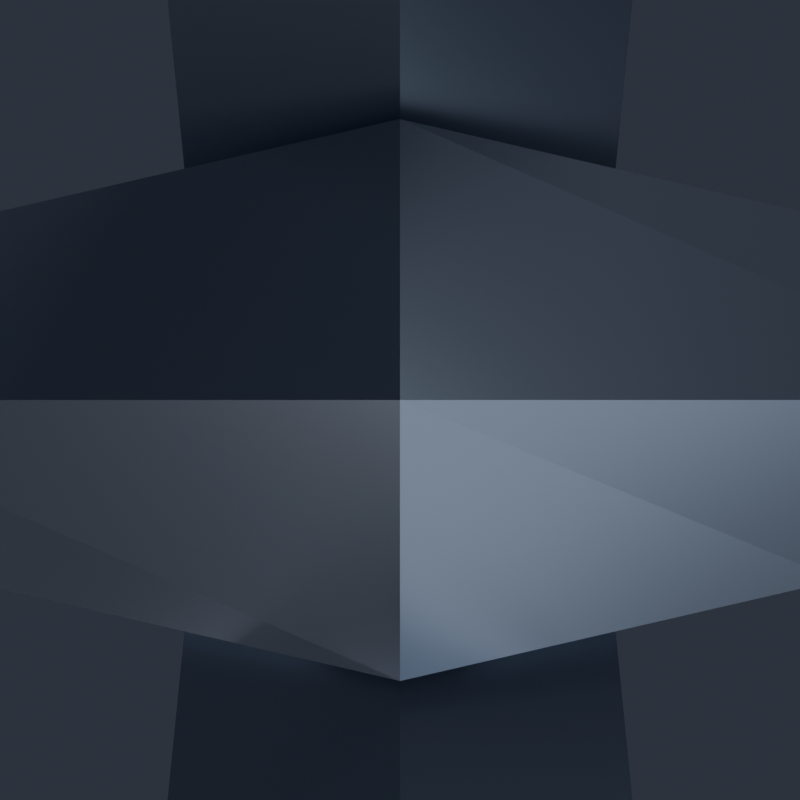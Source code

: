 # Source: DashWing.blend  (saved by Blender 5.2.45; exported with 4.5.12 LTS)
import bpy
from mathutils import Matrix  # noqa: F401  (used for matrix-valued properties, if any)

bpy.ops.wm.read_factory_settings(use_empty=True)
scene = bpy.context.scene
scene.name = 'Scene'

# ---- collections
col_dashwing = bpy.data.collections.new('DashWing'); scene.collection.children.link(col_dashwing)
col_renderrig = bpy.data.collections.new('RenderRig'); scene.collection.children.link(col_renderrig)

# ---- materials (node trees are filled in below, after node groups)
mat_wing_steel = bpy.data.materials.new('Wing_Steel')
mat_wing_dark = bpy.data.materials.new('Wing_Dark')
mat_wing_neon = bpy.data.materials.new('Wing_Neon')

# ---- material node trees
mat_wing_steel.use_nodes = True; mat_wing_steel.node_tree.nodes.clear()
_N = mat_wing_steel.node_tree.nodes; _L = mat_wing_steel.node_tree.links
n0 = _N.new('ShaderNodeBsdfPrincipled'); n0.name = 'Principled BSDF'; n0.location = (-200, 100)
n0.inputs[0].default_value = (0.3231, 0.3712, 0.4564, 1.0)
n0.inputs[1].default_value = 0.88
n0.inputs[2].default_value = 0.28
n0.inputs[10].default_value = 0.005
n0.inputs[13].default_value = 0.55
n0.inputs[27].default_value = (0.3231, 0.3712, 0.4564, 1.0)
n1 = _N.new('ShaderNodeOutputMaterial'); n1.name = 'Material Output'; n1.location = (200, 100)
_L.new(n0.outputs[0], n1.inputs[0])
n1.is_active_output = True
mat_wing_dark.use_nodes = True; mat_wing_dark.node_tree.nodes.clear()
_N = mat_wing_dark.node_tree.nodes; _L = mat_wing_dark.node_tree.links
n0 = _N.new('ShaderNodeBsdfPrincipled'); n0.name = 'Principled BSDF'; n0.location = (-200, 100)
n0.inputs[0].default_value = (0.02732, 0.0356, 0.05951, 1.0)
n0.inputs[1].default_value = 0.84
n0.inputs[2].default_value = 0.35
n0.inputs[10].default_value = 0.005
n0.inputs[13].default_value = 0.55
n0.inputs[27].default_value = (0.02732, 0.0356, 0.05951, 1.0)
n1 = _N.new('ShaderNodeOutputMaterial'); n1.name = 'Material Output'; n1.location = (200, 100)
_L.new(n0.outputs[0], n1.inputs[0])
n1.is_active_output = True
mat_wing_neon.use_nodes = True; mat_wing_neon.node_tree.nodes.clear()
_N = mat_wing_neon.node_tree.nodes; _L = mat_wing_neon.node_tree.links
n0 = _N.new('ShaderNodeBsdfPrincipled'); n0.name = 'Principled BSDF'; n0.location = (-200, 100)
n0.inputs[0].default_value = (0.04971, 0.7454, 0.8879, 1.0)
n0.inputs[2].default_value = 0.2
n0.inputs[10].default_value = 0.005
n0.inputs[13].default_value = 0.38
n0.inputs[27].default_value = (0.04971, 0.7454, 0.8879, 1.0)
n0.inputs[28].default_value = 3.2
n1 = _N.new('ShaderNodeOutputMaterial'); n1.name = 'Material Output'; n1.location = (200, 100)
_L.new(n0.outputs[0], n1.inputs[0])
n1.is_active_output = True

# ---- world
world_charmstudioworld = bpy.data.worlds.new('CharmStudioWorld'); scene.world = world_charmstudioworld
world_charmstudioworld.use_nodes = True; world_charmstudioworld.node_tree.nodes.clear()
_N = world_charmstudioworld.node_tree.nodes; _L = world_charmstudioworld.node_tree.links
n0 = _N.new('ShaderNodeBackground'); n0.name = 'Background'; n0.location = (-200, 100)
n0.inputs[0].default_value = (0.028, 0.034, 0.048, 1.0)
n0.inputs[1].default_value = 1.15
n1 = _N.new('ShaderNodeOutputWorld'); n1.name = 'World Output'; n1.location = (200, 100)
_L.new(n0.outputs[0], n1.inputs[0])
n1.is_active_output = True

# ---- cameras
cam_reviewcam = bpy.data.cameras.new('ReviewCam')
cam_reviewcam.clip_start = 0.01
cam_reviewcam.clip_end = 50.0

# ---- lights
light_keylight = bpy.data.lights.new('KeyLight', 'AREA')
light_keylight.color = (1.0, 0.98, 0.95)
light_keylight.energy = 6.4
light_keylight.size = 0.85
light_filllight = bpy.data.lights.new('FillLight', 'AREA')
light_filllight.color = (0.82, 0.9, 1.0)
light_filllight.energy = 3.0
light_filllight.size = 1.1
light_rimlight = bpy.data.lights.new('RimLight', 'AREA')
light_rimlight.color = (0.92, 0.96, 1.0)
light_rimlight.energy = 5.5
light_rimlight.size = 0.75
light_underbounce = bpy.data.lights.new('UnderBounce', 'AREA')
light_underbounce.color = (0.88, 0.91, 1.0)
light_underbounce.energy = 1.5
light_underbounce.size = 0.9

# ---- meshes
me_dashwing_chain_mesh = bpy.data.meshes.new('DashWing_Chain_Mesh')
me_dashwing_chain_mesh.from_pydata([(0.0, 0.02332, -0.006536), (-0.006928, 0.01732, -0.01), (0.0, 0.01132, -0.01346), (0.006928, 0.01732, -0.01), (0.006928, 1.225e-18, 0.0), (0.0, 1.225e-18, 0.006928), (-0.006928, 1.225e-18, 0.0), (0.0, 1.225e-18, -0.006928), (0.0, -0.01132, -0.01346), (0.006928, -0.01732, -0.01), (0.0, -0.02332, -0.006536), (-0.006928, -0.01732, -0.01), (0.0, -0.01132, -0.02654), (0.006928, -0.01732, -0.03), (0.0, -0.02332, -0.03346), (-0.006928, -0.01732, -0.03), (0.006928, -3.674e-18, -0.04), (0.0, -3.674e-18, -0.04693), (-0.006928, -3.674e-18, -0.04), (0.0, -3.674e-18, -0.03307), (0.0, 0.02332, -0.03346), (-0.006928, 0.01732, -0.03), (0.0, 0.01132, -0.02654), (0.006928, 0.01732, -0.03), (0.0, 0.006829, -0.027), (0.0, 0.0, -0.02017), (0.0, -0.006829, -0.027), (0.0, 0.0, -0.03383), (0.015, 0.006163, -0.03804), (0.0205, 0.0, -0.03526), (0.015, -0.006163, -0.03804), (0.0095, 0.0, -0.04082), (0.015, 0.006163, -0.06196), (0.0205, 0.0, -0.06474), (0.015, -0.006163, -0.06196), (0.0095, 0.0, -0.05918), (0.0, 0.006829, -0.073), (0.0, 0.0, -0.07983), (0.0, -0.006829, -0.073), (0.0, 0.0, -0.06617), (-0.015, 0.006163, -0.06196), (-0.0205, 0.0, -0.06474), (-0.015, -0.006163, -0.06196), (-0.0095, 0.0, -0.05918), (-0.015, 0.006163, -0.03804), (-0.0205, 0.0, -0.03526), (-0.015, -0.006163, -0.03804), (-0.0095, 0.0, -0.04082), (0.006829, 0.0, -0.06), (0.0, 0.0, -0.06683), (-0.006829, 0.0, -0.06), (0.0, 0.0, -0.05317), (0.0, 0.0205, -0.06826), (0.006163, 0.015, -0.07104), (0.0, 0.0095, -0.07382), (-0.006163, 0.015, -0.07104), (0.0, 0.0205, -0.09774), (0.006163, 0.015, -0.09496), (0.0, 0.0095, -0.09218), (-0.006163, 0.015, -0.09496), (0.006829, 0.0, -0.106), (0.0, 0.0, -0.09917), (-0.006829, 0.0, -0.106), (0.0, 0.0, -0.1128), (0.0, -0.0095, -0.09218), (-0.006163, -0.015, -0.09496), (0.0, -0.0205, -0.09774), (0.006163, -0.015, -0.09496), (0.0, -0.0095, -0.07382), (-0.006163, -0.015, -0.07104), (0.0, -0.0205, -0.06826), (0.006163, -0.015, -0.07104)], [], [(0, 1, 5, 4), (1, 2, 6, 5), (2, 3, 7, 6), (3, 0, 4, 7), (4, 5, 9, 8), (5, 6, 10, 9), (6, 7, 11, 10), (7, 4, 8, 11), (8, 9, 13, 12), (9, 10, 14, 13), (10, 11, 15, 14), (11, 8, 12, 15), (12, 13, 17, 16), (13, 14, 18, 17), (14, 15, 19, 18), (15, 12, 16, 19), (16, 17, 21, 20), (17, 18, 22, 21), (18, 19, 23, 22), (19, 16, 20, 23), (20, 21, 1, 0), (21, 22, 2, 1), (22, 23, 3, 2), (23, 20, 0, 3), (24, 25, 29, 28), (25, 26, 30, 29), (26, 27, 31, 30), (27, 24, 28, 31), (28, 29, 33, 32), (29, 30, 34, 33), (30, 31, 35, 34), (31, 28, 32, 35), (32, 33, 37, 36), (33, 34, 38, 37), (34, 35, 39, 38), (35, 32, 36, 39), (36, 37, 41, 40), (37, 38, 42, 41), (38, 39, 43, 42), (39, 36, 40, 43), (40, 41, 45, 44), (41, 42, 46, 45), (42, 43, 47, 46), (43, 40, 44, 47), (44, 45, 25, 24), (45, 46, 26, 25), (46, 47, 27, 26), (47, 44, 24, 27), (48, 49, 53, 52), (49, 50, 54, 53), (50, 51, 55, 54), (51, 48, 52, 55), (52, 53, 57, 56), (53, 54, 58, 57), (54, 55, 59, 58), (55, 52, 56, 59), (56, 57, 61, 60), (57, 58, 62, 61), (58, 59, 63, 62), (59, 56, 60, 63), (60, 61, 65, 64), (61, 62, 66, 65), (62, 63, 67, 66), (63, 60, 64, 67), (64, 65, 69, 68), (65, 66, 70, 69), (66, 67, 71, 70), (67, 64, 68, 71), (68, 69, 49, 48), (69, 70, 50, 49), (70, 71, 51, 50), (71, 68, 48, 51)])
me_dashwing_chain_mesh.materials.append(mat_wing_steel)
me_dashwing_chain_mesh.update()
me_dashwing_body_mesh_001 = bpy.data.meshes.new('DashWing_Body_Mesh.001')
me_dashwing_body_mesh_001.from_pydata([(-0.0234, -0.018, -0.1472), (-0.0531, -0.018, -0.2795), (-0.0828, -0.018, -0.3425), (-0.0864, -0.018, -0.266), (-0.055, -0.014, -0.285), (-0.088, -0.014, -0.355), (-0.092, -0.014, -0.27), (-0.055, 0.014, -0.285), (-0.088, 0.014, -0.355), (-0.092, 0.014, -0.27), (-0.0234, 0.018, -0.1472), (-0.0531, 0.018, -0.2795), (-0.0828, 0.018, -0.3425), (-0.0864, 0.018, -0.266), (-0.02, -0.021, -0.158), (-0.02, -0.021, -0.134), (0.02, -0.021, -0.158), (0.02, -0.021, -0.134), (0.026, -0.015, -0.158), (0.026, -0.015, -0.134), (0.026, 0.015, -0.158), (0.026, 0.015, -0.134), (0.02, 0.021, -0.158), (0.02, 0.021, -0.134), (-0.02, 0.021, -0.158), (-0.02, 0.021, -0.134), (-0.026, 0.015, -0.134), (-0.026, -0.015, -0.134), (-0.012, -0.012, -0.122), (0.012, -0.012, -0.122), (0.016, -0.008, -0.122), (0.016, 0.008, -0.122), (0.012, 0.012, -0.122), (-0.012, 0.012, -0.122), (-0.016, 0.008, -0.122), (-0.016, -0.008, -0.122), (0.0, 0.006236, -0.094), (0.0, 0.0, -0.08776), (0.0, -0.006236, -0.094), (0.0, 0.0, -0.1002), (0.0145, 0.005903, -0.1036), (0.0197, 0.0, -0.1008), (0.0145, -0.005903, -0.1036), (0.0093, 0.0, -0.1064), (0.0197, 0.0, -0.1272), (0.0093, 0.0, -0.1216), (-0.0197, 0.0, -0.1272), (-0.0093, 0.0, -0.1216), (-0.0145, 0.005903, -0.1036), (-0.0197, 0.0, -0.1008), (-0.0145, -0.005903, -0.1036), (-0.0093, 0.0, -0.1064), (0.01054, -0.018, -0.158), (0.01152, -0.014, -0.158), (0.01152, 0.014, -0.158), (0.01054, 0.018, -0.158), (-0.026, -0.015, -0.1472), (-0.0233, -0.0177, -0.1465), (-0.026, -0.014, -0.1455), (-0.0233, 0.0177, -0.1465), (-0.026, 0.015, -0.1472), (-0.026, 0.014, -0.1455), (0.02, -0.01, -0.134), (0.01533, -0.01467, -0.134), (0.01533, 0.01467, -0.134), (0.02, 0.01, -0.134), (-0.02, 0.01, -0.134), (-0.01533, 0.01467, -0.134), (-0.01533, -0.01467, -0.134), (-0.02, -0.01, -0.134), (0.0173, 0.002722, -0.1259), (0.01809, 0.0, -0.1283), (0.0173, -0.002722, -0.1259), (0.01793, -0.0005589, -0.1278), (0.008705, 0.0, -0.122), (0.01003, -0.0008317, -0.122), (0.01003, 0.0008317, -0.122), (-0.01793, 0.0005589, -0.1278), (-0.01809, 0.0, -0.1283), (-0.0173, 0.002722, -0.1259), (-0.0173, -0.002722, -0.1259), (-0.008705, 0.0, -0.122), (-0.01003, -0.0008317, -0.122), (-0.01003, 0.0008317, -0.122), (-0.023, -0.018, -0.1472), (-0.023, -0.018, -0.158), (-0.023, 0.018, -0.1472), (-0.023, 0.018, -0.158), (-0.0145, 0.005903, -0.122), (0.0145, -0.005903, -0.122), (0.016, -0.0042, -0.122), (-0.016, 0.0042, -0.122), (-0.0145, -0.005903, -0.122), (-0.016, -0.0042, -0.122), (0.016, 0.0042, -0.122), (0.0145, 0.005903, -0.122)], [], [(0, 3, 2, 1, 52, 85, 84), (55, 11, 12, 13, 10, 86, 87), (57, 0, 84), (59, 86, 10), (30, 29, 63, 62), (53, 4, 7, 54), (67, 66, 34, 33), (1, 2, 5, 4), (4, 5, 8, 7), (7, 8, 12, 11), (2, 3, 6, 5), (5, 6, 9, 8), (8, 9, 13, 12), (28, 35, 69, 68), (61, 9, 6, 58), (11, 55, 54, 7), (87, 24, 22, 20, 18, 16, 14, 85, 52, 53, 54, 55), (65, 21, 23, 25, 26, 27, 69, 66, 67, 64), (69, 27, 15, 17, 19, 21, 65, 62, 63, 68), (14, 16, 17, 15), (16, 18, 19, 17), (18, 20, 21, 19), (20, 22, 23, 21), (22, 24, 25, 23), (59, 60, 26, 25, 24, 87, 86), (56, 27, 26, 60, 61, 58), (14, 15, 27, 56, 57, 84, 85), (93, 35, 28, 29, 30, 90, 89, 75, 74, 76, 95, 94, 31, 32, 33, 34, 91, 88, 83, 81, 82, 92), (29, 28, 68, 63), (6, 3, 0, 57, 56, 58), (90, 30, 62, 65, 31, 94, 70, 71, 73, 72), (47, 82, 81), (33, 32, 64, 67), (4, 53, 52, 1), (91, 34, 66, 69, 35, 93, 80, 78, 77, 79), (31, 65, 64, 32), (36, 37, 41, 40), (37, 38, 42, 41), (38, 39, 43, 42), (39, 36, 40, 43), (95, 40, 41, 44, 70, 94), (90, 72, 44, 41, 42, 89), (42, 43, 45, 75, 89), (45, 43, 40, 95, 76), (70, 44, 71), (72, 73, 44), (71, 44, 73), (75, 45, 74), (46, 77, 78), (46, 79, 77), (46, 78, 80), (74, 45, 76), (81, 83, 47), (79, 46, 49, 48, 88, 91), (92, 50, 49, 46, 80, 93), (82, 47, 51, 50, 92), (88, 48, 51, 47, 83), (48, 49, 37, 36), (49, 50, 38, 37), (50, 51, 39, 38), (51, 48, 36, 39), (10, 13, 9, 61, 60, 59)])
me_dashwing_body_mesh_001.polygons.foreach_set('material_index', [0, 0, 0, 0, 1, 0, 1, 0, 0, 0, 0, 0, 0, 1, 0, 0, 1, 1, 1, 1, 1, 1, 1, 1, 1, 1, 1, 1, 1, 0, 1, 1, 1, 0, 1, 1, 1, 1, 1, 1, 1, 1, 1, 1, 1, 1, 1, 1, 1, 1, 1, 1, 1, 1, 1, 1, 1, 1, 1, 1, 1, 0])
me_dashwing_body_mesh_001.materials.append(mat_wing_dark)
me_dashwing_body_mesh_001.materials.append(mat_wing_steel)
me_dashwing_body_mesh_001.update()
me_dashwing_neon_mesh = bpy.data.meshes.new('DashWing_Neon_Mesh')
me_dashwing_neon_mesh.from_pydata([(-0.01, -0.011, -0.175), (-0.01, 0.011, -0.175), (0.105, -0.011, -0.205), (0.105, 0.011, -0.205), (0.075, -0.011, -0.238), (0.075, 0.011, -0.238), (-0.028, -0.011, -0.215), (-0.028, 0.011, -0.215), (-0.028, -0.011, -0.22), (-0.028, 0.011, -0.22), (0.085, -0.011, -0.258), (0.085, 0.011, -0.258), (0.052, -0.011, -0.292), (0.052, 0.011, -0.292), (-0.048, -0.011, -0.262), (-0.048, 0.011, -0.262), (-0.048, -0.011, -0.268), (-0.048, 0.011, -0.268), (0.056, -0.011, -0.31), (0.056, 0.011, -0.31), (0.024, -0.011, -0.342), (0.024, 0.011, -0.342), (-0.068, -0.011, -0.312), (-0.068, 0.011, -0.312)], [], [(6, 4, 2, 0), (1, 3, 5, 7), (0, 2, 3, 1), (2, 4, 5, 3), (4, 6, 7, 5), (6, 0, 1, 7), (14, 12, 10, 8), (9, 11, 13, 15), (8, 10, 11, 9), (10, 12, 13, 11), (12, 14, 15, 13), (14, 8, 9, 15), (22, 20, 18, 16), (17, 19, 21, 23), (16, 18, 19, 17), (18, 20, 21, 19), (20, 22, 23, 21), (22, 16, 17, 23)])
me_dashwing_neon_mesh.materials.append(mat_wing_neon)
me_dashwing_neon_mesh.update()

# ---- objects
ob_dashwing_chain = bpy.data.objects.new('DashWing_Chain', me_dashwing_chain_mesh)
ob_dashwing_body = bpy.data.objects.new('DashWing_Body', me_dashwing_body_mesh_001)
ob_dashwing_neon = bpy.data.objects.new('DashWing_Neon', me_dashwing_neon_mesh)
ob_keylight = bpy.data.objects.new('KeyLight', light_keylight)
ob_filllight = bpy.data.objects.new('FillLight', light_filllight)
ob_rimlight = bpy.data.objects.new('RimLight', light_rimlight)
ob_underbounce = bpy.data.objects.new('UnderBounce', light_underbounce)
ob_reviewcam = bpy.data.objects.new('ReviewCam', cam_reviewcam)

# ---- transforms, parenting, visibility, modifiers, constraints
ob_dashwing_chain.location = (0.0, 0.0, 0.0)
ob_dashwing_body.location = (0.0, 0.0, 0.0)
ob_dashwing_neon.location = (0.0, 0.0, 0.0)
ob_keylight.location = (-0.75, -1.1, 0.35)
ob_keylight.rotation_euler = (1.179, 9.028e-08, -0.5984)
ob_filllight.location = (0.85, -0.85, -0.1)
ob_filllight.rotation_euler = (1.488, -1.22e-07, 0.7854)
ob_rimlight.location = (0.45, 0.95, 0.3)
ob_rimlight.rotation_euler = (1.127, -6.522e-08, 2.699)
ob_underbounce.location = (0.0, -0.45, -0.85)
ob_underbounce.rotation_euler = (2.536, -0.0, 0.0)
ob_reviewcam.location = (0.0, 0.0, 0.0)

# ---- collection membership
col_dashwing.objects.link(ob_dashwing_chain)
col_dashwing.objects.link(ob_dashwing_body)
col_dashwing.objects.link(ob_dashwing_neon)
col_renderrig.objects.link(ob_keylight)
col_renderrig.objects.link(ob_filllight)
col_renderrig.objects.link(ob_rimlight)
col_renderrig.objects.link(ob_underbounce)
col_renderrig.objects.link(ob_reviewcam)

# ---- scene / render settings (as saved in the file)
scene.camera = ob_reviewcam
scene.frame_start = 1; scene.frame_end = 250; scene.frame_set(1)
scene.render.engine = 'BLENDER_EEVEE_NEXT'
scene.render.resolution_x = 800
scene.render.resolution_y = 800
scene.render.bake_bias = 0.0
scene.render.bake_samples = 0
scene.render.compositor_device = 'GPU'
scene.eevee.use_volume_custom_range = False
scene.eevee.fast_gi_thickness_near = 0.1
scene.eevee.fast_gi_thickness_far = 0.0
scene.eevee.ray_tracing_options.screen_trace_thickness = 0.1
bpy.context.view_layer.update()
